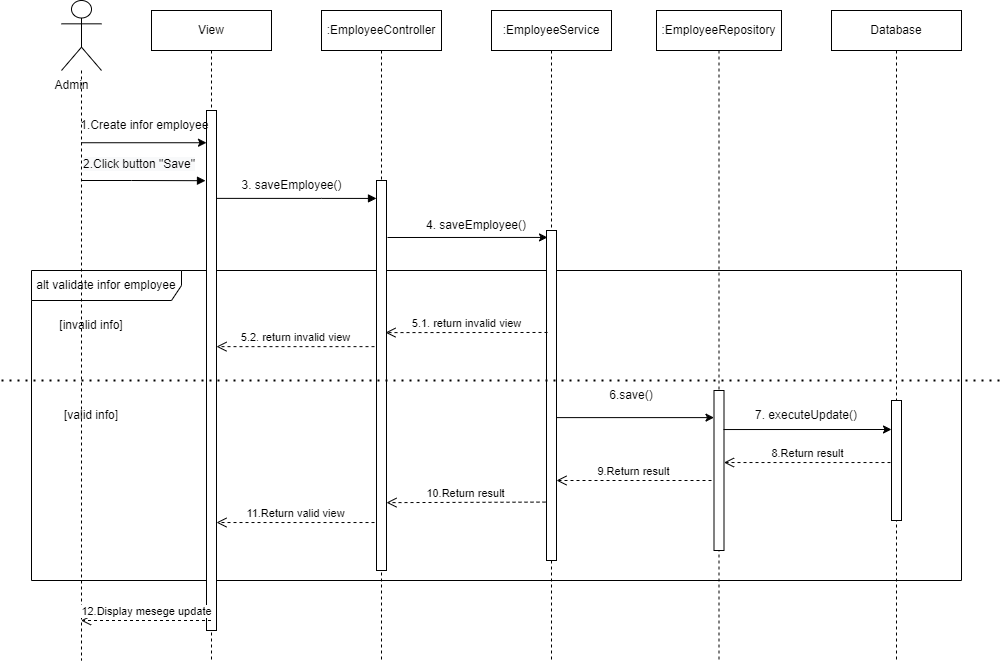

The diagram above was exported from draw.io. Its source (the exported page's mxGraphModel, read from the mxfile embedded in the PNG):
<mxGraphModel dx="1422" dy="831" grid="1" gridSize="10" guides="1" tooltips="1" connect="1" arrows="1" fold="1" page="1" pageScale="1" pageWidth="850" pageHeight="1100" math="0" shadow="0">
  <root>
    <mxCell id="0" />
    <mxCell id="1" parent="0" />
    <mxCell id="od92rrsVOYnnugHC7nAm-1" value="alt validate infor employee" style="shape=umlFrame;whiteSpace=wrap;html=1;width=150;height=30;" parent="1" vertex="1">
      <mxGeometry x="70" y="330" width="930" height="310" as="geometry" />
    </mxCell>
    <mxCell id="SvGObzFJ7jRjpE-MomM3-2" value="" style="shape=umlLifeline;participant=umlActor;perimeter=lifelinePerimeter;whiteSpace=wrap;html=1;container=1;collapsible=0;recursiveResize=0;verticalAlign=top;spacingTop=36;outlineConnect=0;size=70;" parent="1" vertex="1">
      <mxGeometry x="100" y="60" width="40" height="660" as="geometry" />
    </mxCell>
    <mxCell id="SvGObzFJ7jRjpE-MomM3-38" value="[valid info]" style="text;html=1;strokeColor=none;fillColor=none;align=center;verticalAlign=middle;whiteSpace=wrap;rounded=0;" parent="SvGObzFJ7jRjpE-MomM3-2" vertex="1">
      <mxGeometry y="400" width="60" height="30" as="geometry" />
    </mxCell>
    <mxCell id="SvGObzFJ7jRjpE-MomM3-40" value="[invalid info]" style="text;html=1;strokeColor=none;fillColor=none;align=center;verticalAlign=middle;whiteSpace=wrap;rounded=0;" parent="SvGObzFJ7jRjpE-MomM3-2" vertex="1">
      <mxGeometry x="-10" y="310" width="80" height="30" as="geometry" />
    </mxCell>
    <mxCell id="SvGObzFJ7jRjpE-MomM3-19" value="Admin" style="text;html=1;align=center;verticalAlign=middle;resizable=0;points=[];autosize=1;strokeColor=none;fillColor=none;" parent="SvGObzFJ7jRjpE-MomM3-2" vertex="1">
      <mxGeometry x="-20" y="70" width="60" height="30" as="geometry" />
    </mxCell>
    <mxCell id="SvGObzFJ7jRjpE-MomM3-3" value="View" style="shape=umlLifeline;perimeter=lifelinePerimeter;whiteSpace=wrap;html=1;container=1;collapsible=0;recursiveResize=0;outlineConnect=0;" parent="1" vertex="1">
      <mxGeometry x="190" y="70" width="120" height="650" as="geometry" />
    </mxCell>
    <mxCell id="SvGObzFJ7jRjpE-MomM3-4" value="" style="html=1;points=[];perimeter=orthogonalPerimeter;" parent="SvGObzFJ7jRjpE-MomM3-3" vertex="1">
      <mxGeometry x="55" y="100" width="10" height="520" as="geometry" />
    </mxCell>
    <mxCell id="SvGObzFJ7jRjpE-MomM3-49" value="&lt;span style=&quot;color: rgb(0, 0, 0); font-family: Helvetica; font-size: 12px; font-style: normal; font-variant-ligatures: normal; font-variant-caps: normal; font-weight: 400; letter-spacing: normal; orphans: 2; text-align: center; text-indent: 0px; text-transform: none; widows: 2; word-spacing: 0px; -webkit-text-stroke-width: 0px; background-color: rgb(248, 249, 250); text-decoration-thickness: initial; text-decoration-style: initial; text-decoration-color: initial; float: none; display: inline !important;&quot;&gt;2.Click button &quot;Save&quot;&lt;/span&gt;" style="text;whiteSpace=wrap;html=1;" parent="SvGObzFJ7jRjpE-MomM3-3" vertex="1">
      <mxGeometry x="-70" y="140" width="150" height="40" as="geometry" />
    </mxCell>
    <mxCell id="SvGObzFJ7jRjpE-MomM3-5" value=":EmployeeController" style="shape=umlLifeline;perimeter=lifelinePerimeter;whiteSpace=wrap;html=1;container=1;collapsible=0;recursiveResize=0;outlineConnect=0;" parent="1" vertex="1">
      <mxGeometry x="360" y="70" width="120" height="650" as="geometry" />
    </mxCell>
    <mxCell id="SvGObzFJ7jRjpE-MomM3-6" value="" style="html=1;points=[];perimeter=orthogonalPerimeter;" parent="SvGObzFJ7jRjpE-MomM3-5" vertex="1">
      <mxGeometry x="55" y="170" width="10" height="390" as="geometry" />
    </mxCell>
    <mxCell id="SvGObzFJ7jRjpE-MomM3-7" value=":EmployeeService" style="shape=umlLifeline;perimeter=lifelinePerimeter;whiteSpace=wrap;html=1;container=1;collapsible=0;recursiveResize=0;outlineConnect=0;" parent="1" vertex="1">
      <mxGeometry x="530" y="70" width="120" height="650" as="geometry" />
    </mxCell>
    <mxCell id="SvGObzFJ7jRjpE-MomM3-8" value="" style="html=1;points=[];perimeter=orthogonalPerimeter;" parent="SvGObzFJ7jRjpE-MomM3-7" vertex="1">
      <mxGeometry x="55" y="220" width="10" height="330" as="geometry" />
    </mxCell>
    <mxCell id="SvGObzFJ7jRjpE-MomM3-9" value=":EmployeeRepository" style="shape=umlLifeline;perimeter=lifelinePerimeter;whiteSpace=wrap;html=1;container=1;collapsible=0;recursiveResize=0;outlineConnect=0;" parent="1" vertex="1">
      <mxGeometry x="695" y="70" width="125" height="650" as="geometry" />
    </mxCell>
    <mxCell id="SvGObzFJ7jRjpE-MomM3-10" value="" style="html=1;points=[];perimeter=orthogonalPerimeter;" parent="SvGObzFJ7jRjpE-MomM3-9" vertex="1">
      <mxGeometry x="57.5" y="380" width="10" height="160" as="geometry" />
    </mxCell>
    <mxCell id="SvGObzFJ7jRjpE-MomM3-11" value="Database" style="shape=umlLifeline;perimeter=lifelinePerimeter;whiteSpace=wrap;html=1;container=1;collapsible=0;recursiveResize=0;outlineConnect=0;" parent="1" vertex="1">
      <mxGeometry x="870" y="70" width="130" height="650" as="geometry" />
    </mxCell>
    <mxCell id="a851oHlof0UExj6fmpKT-2" value="" style="html=1;points=[];perimeter=orthogonalPerimeter;" parent="SvGObzFJ7jRjpE-MomM3-11" vertex="1">
      <mxGeometry x="60" y="390" width="10" height="120" as="geometry" />
    </mxCell>
    <mxCell id="SvGObzFJ7jRjpE-MomM3-23" value="" style="endArrow=block;endFill=1;html=1;edgeStyle=orthogonalEdgeStyle;align=left;verticalAlign=top;rounded=0;exitX=1.05;exitY=0.169;exitDx=0;exitDy=0;exitPerimeter=0;entryX=0;entryY=0.046;entryDx=0;entryDy=0;entryPerimeter=0;" parent="1" source="SvGObzFJ7jRjpE-MomM3-4" target="SvGObzFJ7jRjpE-MomM3-6" edge="1">
      <mxGeometry x="-1" relative="1" as="geometry">
        <mxPoint x="640" y="403.9000000000001" as="sourcePoint" />
        <mxPoint x="350" y="250" as="targetPoint" />
        <Array as="points">
          <mxPoint x="360" y="258" />
          <mxPoint x="360" y="258" />
        </Array>
      </mxGeometry>
    </mxCell>
    <mxCell id="SvGObzFJ7jRjpE-MomM3-24" value="8.Return result" style="html=1;verticalAlign=bottom;endArrow=open;dashed=1;endSize=8;rounded=0;exitX=-0.1;exitY=0.517;exitDx=0;exitDy=0;exitPerimeter=0;" parent="1" source="a851oHlof0UExj6fmpKT-2" target="SvGObzFJ7jRjpE-MomM3-10" edge="1">
      <mxGeometry relative="1" as="geometry">
        <mxPoint x="930" y="530.94" as="sourcePoint" />
        <mxPoint x="380" y="430" as="targetPoint" />
      </mxGeometry>
    </mxCell>
    <mxCell id="SvGObzFJ7jRjpE-MomM3-28" value="9.Return result" style="html=1;verticalAlign=bottom;endArrow=open;dashed=1;endSize=8;rounded=0;" parent="1" target="SvGObzFJ7jRjpE-MomM3-8" edge="1">
      <mxGeometry relative="1" as="geometry">
        <mxPoint x="750" y="540" as="sourcePoint" />
        <mxPoint x="380" y="430" as="targetPoint" />
        <Array as="points">
          <mxPoint x="660" y="540" />
        </Array>
      </mxGeometry>
    </mxCell>
    <mxCell id="SvGObzFJ7jRjpE-MomM3-29" value="10.Return result" style="html=1;verticalAlign=bottom;endArrow=open;dashed=1;endSize=8;rounded=0;exitX=-0.1;exitY=0.823;exitDx=0;exitDy=0;exitPerimeter=0;entryX=1;entryY=0.826;entryDx=0;entryDy=0;entryPerimeter=0;" parent="1" source="SvGObzFJ7jRjpE-MomM3-8" target="SvGObzFJ7jRjpE-MomM3-6" edge="1">
      <mxGeometry relative="1" as="geometry">
        <mxPoint x="759" y="511.06999999999994" as="sourcePoint" />
        <mxPoint x="430" y="562" as="targetPoint" />
      </mxGeometry>
    </mxCell>
    <mxCell id="SvGObzFJ7jRjpE-MomM3-30" value="11.Return valid view" style="html=1;verticalAlign=bottom;endArrow=open;dashed=1;endSize=8;rounded=0;exitX=-0.2;exitY=0.877;exitDx=0;exitDy=0;exitPerimeter=0;" parent="1" source="SvGObzFJ7jRjpE-MomM3-6" target="SvGObzFJ7jRjpE-MomM3-4" edge="1">
      <mxGeometry relative="1" as="geometry">
        <mxPoint x="608" y="546.9000000000001" as="sourcePoint" />
        <mxPoint x="280" y="582" as="targetPoint" />
      </mxGeometry>
    </mxCell>
    <mxCell id="SvGObzFJ7jRjpE-MomM3-31" value="12.Display mesege update" style="html=1;verticalAlign=bottom;endArrow=open;dashed=1;endSize=8;rounded=0;" parent="1" source="SvGObzFJ7jRjpE-MomM3-3" target="SvGObzFJ7jRjpE-MomM3-2" edge="1">
      <mxGeometry relative="1" as="geometry">
        <mxPoint x="250" y="710" as="sourcePoint" />
        <mxPoint x="120" y="710" as="targetPoint" />
        <Array as="points">
          <mxPoint x="190" y="680" />
        </Array>
      </mxGeometry>
    </mxCell>
    <mxCell id="SvGObzFJ7jRjpE-MomM3-32" value="" style="endArrow=none;dashed=1;html=1;dashPattern=1 3;strokeWidth=2;rounded=0;startArrow=none;" parent="1" edge="1">
      <mxGeometry width="50" height="50" relative="1" as="geometry">
        <mxPoint x="940" y="440" as="sourcePoint" />
        <mxPoint x="1040" y="440" as="targetPoint" />
      </mxGeometry>
    </mxCell>
    <mxCell id="SvGObzFJ7jRjpE-MomM3-33" value="" style="endArrow=block;endFill=1;html=1;edgeStyle=orthogonalEdgeStyle;align=left;verticalAlign=top;rounded=0;entryX=-0.1;entryY=0.135;entryDx=0;entryDy=0;entryPerimeter=0;" parent="1" source="SvGObzFJ7jRjpE-MomM3-2" target="SvGObzFJ7jRjpE-MomM3-4" edge="1">
      <mxGeometry x="-1" relative="1" as="geometry">
        <mxPoint x="160" y="230" as="sourcePoint" />
        <mxPoint x="240" y="220" as="targetPoint" />
        <Array as="points">
          <mxPoint x="170" y="240" />
          <mxPoint x="170" y="240" />
        </Array>
      </mxGeometry>
    </mxCell>
    <mxCell id="SvGObzFJ7jRjpE-MomM3-37" value="7. executeUpdate()" style="text;html=1;strokeColor=none;fillColor=none;align=center;verticalAlign=middle;whiteSpace=wrap;rounded=0;" parent="1" vertex="1">
      <mxGeometry x="790" y="460" width="110" height="30" as="geometry" />
    </mxCell>
    <mxCell id="SvGObzFJ7jRjpE-MomM3-41" value="6.save()" style="text;html=1;strokeColor=none;fillColor=none;align=center;verticalAlign=middle;whiteSpace=wrap;rounded=0;" parent="1" vertex="1">
      <mxGeometry x="640" y="440" width="60" height="30" as="geometry" />
    </mxCell>
    <mxCell id="SvGObzFJ7jRjpE-MomM3-42" value="4. saveEmployee()" style="text;html=1;strokeColor=none;fillColor=none;align=center;verticalAlign=middle;whiteSpace=wrap;rounded=0;" parent="1" vertex="1">
      <mxGeometry x="460" y="270" width="110" height="30" as="geometry" />
    </mxCell>
    <mxCell id="SvGObzFJ7jRjpE-MomM3-43" value="&lt;span style=&quot;&quot;&gt;3. saveEmployee()&lt;/span&gt;" style="text;html=1;align=center;verticalAlign=middle;resizable=0;points=[];autosize=1;strokeColor=none;fillColor=none;" parent="1" vertex="1">
      <mxGeometry x="270" y="230" width="120" height="30" as="geometry" />
    </mxCell>
    <mxCell id="SvGObzFJ7jRjpE-MomM3-45" value="5.1. return invalid view" style="html=1;verticalAlign=bottom;endArrow=open;dashed=1;endSize=8;rounded=0;entryX=0.9;entryY=0.39;entryDx=0;entryDy=0;entryPerimeter=0;exitX=0.1;exitY=0.309;exitDx=0;exitDy=0;exitPerimeter=0;" parent="1" source="SvGObzFJ7jRjpE-MomM3-8" target="SvGObzFJ7jRjpE-MomM3-6" edge="1">
      <mxGeometry relative="1" as="geometry">
        <mxPoint x="580" y="390" as="sourcePoint" />
        <mxPoint x="442" y="547.8499999999999" as="targetPoint" />
      </mxGeometry>
    </mxCell>
    <mxCell id="SvGObzFJ7jRjpE-MomM3-46" value="5.2. return invalid view" style="html=1;verticalAlign=bottom;endArrow=open;dashed=1;endSize=8;rounded=0;exitX=-0.2;exitY=0.426;exitDx=0;exitDy=0;exitPerimeter=0;" parent="1" source="SvGObzFJ7jRjpE-MomM3-6" target="SvGObzFJ7jRjpE-MomM3-4" edge="1">
      <mxGeometry relative="1" as="geometry">
        <mxPoint x="410" y="407" as="sourcePoint" />
        <mxPoint x="443" y="406" as="targetPoint" />
      </mxGeometry>
    </mxCell>
    <mxCell id="SvGObzFJ7jRjpE-MomM3-47" value="" style="endArrow=none;dashed=1;html=1;dashPattern=1 3;strokeWidth=2;rounded=0;" parent="1" edge="1">
      <mxGeometry width="50" height="50" relative="1" as="geometry">
        <mxPoint x="40" y="440" as="sourcePoint" />
        <mxPoint x="930" y="440" as="targetPoint" />
        <Array as="points">
          <mxPoint x="780" y="440" />
        </Array>
      </mxGeometry>
    </mxCell>
    <mxCell id="a851oHlof0UExj6fmpKT-5" value="" style="endArrow=classic;html=1;rounded=0;entryX=0;entryY=0.062;entryDx=0;entryDy=0;entryPerimeter=0;" parent="1" source="SvGObzFJ7jRjpE-MomM3-2" target="SvGObzFJ7jRjpE-MomM3-4" edge="1">
      <mxGeometry width="50" height="50" relative="1" as="geometry">
        <mxPoint x="150" y="290" as="sourcePoint" />
        <mxPoint x="450" y="340" as="targetPoint" />
      </mxGeometry>
    </mxCell>
    <mxCell id="SvGObzFJ7jRjpE-MomM3-48" value="1.Create infor employee&amp;nbsp;" style="text;html=1;strokeColor=none;fillColor=none;align=center;verticalAlign=middle;whiteSpace=wrap;rounded=0;" parent="1" vertex="1">
      <mxGeometry x="110" y="170" width="150" height="30" as="geometry" />
    </mxCell>
    <mxCell id="jxwizPLVWzrGJZgz4Ui6-1" value="" style="endArrow=classic;html=1;rounded=0;exitX=1;exitY=0.567;exitDx=0;exitDy=0;exitPerimeter=0;" parent="1" source="SvGObzFJ7jRjpE-MomM3-8" target="SvGObzFJ7jRjpE-MomM3-10" edge="1">
      <mxGeometry width="50" height="50" relative="1" as="geometry">
        <mxPoint x="700" y="450" as="sourcePoint" />
        <mxPoint x="750" y="400" as="targetPoint" />
      </mxGeometry>
    </mxCell>
    <mxCell id="BtaznzlpPzkjcI6e2j60-1" value="" style="endArrow=classic;html=1;rounded=0;exitX=0.95;exitY=0.244;exitDx=0;exitDy=0;exitPerimeter=0;" edge="1" parent="1" source="SvGObzFJ7jRjpE-MomM3-10">
      <mxGeometry width="50" height="50" relative="1" as="geometry">
        <mxPoint x="605" y="487.1099999999999" as="sourcePoint" />
        <mxPoint x="930" y="489" as="targetPoint" />
      </mxGeometry>
    </mxCell>
    <mxCell id="vPxbC4QBN2sr0-puhGeP-1" value="" style="endArrow=classic;html=1;rounded=0;entryX=0.1;entryY=0.021;entryDx=0;entryDy=0;entryPerimeter=0;" edge="1" parent="1" target="SvGObzFJ7jRjpE-MomM3-8">
      <mxGeometry width="50" height="50" relative="1" as="geometry">
        <mxPoint x="426" y="297" as="sourcePoint" />
        <mxPoint x="762.5" y="487.1099999999999" as="targetPoint" />
      </mxGeometry>
    </mxCell>
  </root>
</mxGraphModel>